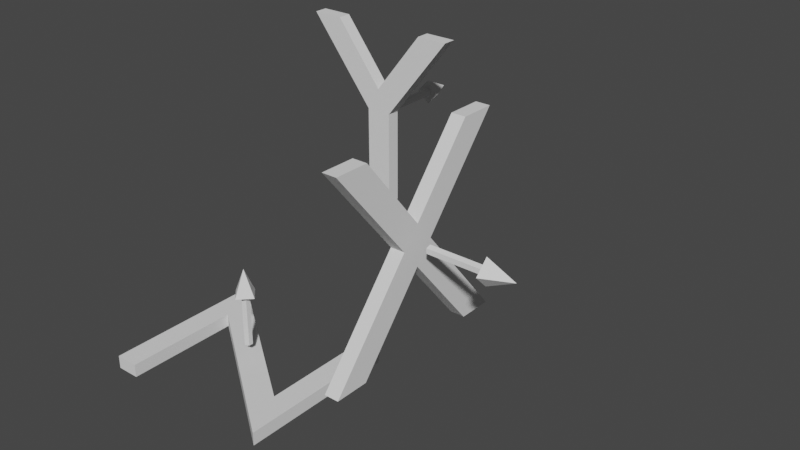 # Source: axis.blend  (saved by Blender 2.90.8; exported with 4.5.12 LTS)
import bpy
from mathutils import Matrix  # noqa: F401  (used for matrix-valued properties, if any)

bpy.ops.wm.read_factory_settings(use_empty=True)
scene = bpy.context.scene
scene.name = 'Scene'

# ---- collections
col_collection = bpy.data.collections.new('Collection'); scene.collection.children.link(col_collection)
col_mesh = bpy.data.collections.new('Mesh'); scene.collection.children.link(col_mesh)
col_rig = bpy.data.collections.new('Rig'); scene.collection.children.link(col_rig)
col_extras = bpy.data.collections.new('Extras'); scene.collection.children.link(col_extras)

# ---- world
world_world = bpy.data.worlds.new('World'); scene.world = world_world
world_world.use_nodes = True; world_world.node_tree.nodes.clear()
_N = world_world.node_tree.nodes; _L = world_world.node_tree.links
n0 = _N.new('ShaderNodeOutputWorld'); n0.name = 'World Output'; n0.location = (300, 300)
n1 = _N.new('ShaderNodeBackground'); n1.name = 'Background'; n1.location = (10, 300)
n1.inputs[0].default_value = (0.05088, 0.05088, 0.05088, 1.0)
_L.new(n1.outputs[0], n0.inputs[0])
n0.is_active_output = True
world_world.color = (0.05088, 0.05088, 0.05088)
world_world.use_sun_shadow = False
world_world.sun_shadow_jitter_overblur = 0.0

# ---- meshes
me_text_003 = bpy.data.meshes.new('Text.003')
me_text_003.from_pydata([(0.71, -0.3315, 0.682), (0.71, -0.2135, 0.682), (0.71, -0.0005, 0.422), (0.71, 0.2135, 0.682), (0.71, 0.3325, 0.682), (0.71, 0.0595, 0.353), (0.71, 0.3535, 0.0), (0.71, 0.2345, 0.0), (0.71, -0.0005, 0.282), (0.71, -0.2325, 0.0), (0.71, -0.3505, 0.0), (0.71, -0.0595, 0.353), (0.76, -0.3315, 0.682), (0.76, -0.2135, 0.682), (0.76, -0.0005, 0.422), (0.76, 0.2135, 0.682), (0.76, 0.3325, 0.682), (0.76, 0.0595, 0.353), (0.76, 0.3535, 0.0), (0.76, 0.2345, 0.0), (0.76, -0.0005, 0.282), (0.76, -0.2325, 0.0), (0.76, -0.3505, 0.0), (0.76, -0.0595, 0.353), (0.253, -0.1265, -0.3417), (-0.341, 0.3075, -0.3417), (-0.341, -0.3075, -0.3417), (-0.253, -0.3075, -0.3417), (-0.253, 0.1265, -0.3417), (0.341, -0.3075, -0.3417), (0.341, 0.3075, -0.3417), (0.253, 0.3075, -0.3417), (0.253, -0.1265, -0.3917), (-0.341, 0.3075, -0.3917), (-0.341, -0.3075, -0.3917), (-0.253, -0.3075, -0.3917), (-0.253, 0.1265, -0.3917), (0.341, -0.3075, -0.3917), (0.341, 0.3075, -0.3917), (0.253, 0.3075, -0.3917), (-0.001001, 0.71, 0.447), (-0.184, 0.71, 0.682), (-0.302, 0.71, 0.682), (-0.049, 0.71, 0.361), (-0.049, 0.71, 0.0), (0.049, 0.71, 0.0), (0.049, 0.71, 0.36), (0.302, 0.71, 0.682), (0.184, 0.71, 0.682), (-0.001001, 0.76, 0.447), (-0.184, 0.76, 0.682), (-0.302, 0.76, 0.682), (-0.049, 0.76, 0.361), (-0.049, 0.76, 0.0), (0.049, 0.76, 0.0), (0.049, 0.76, 0.36), (0.302, 0.76, 0.682), (0.184, 0.76, 0.682), (0.8018, 0.015, 0.353), (1.014, 0.015, 0.353), (0.8018, 0.004635, 0.3387), (1.014, 0.004635, 0.3387), (0.8018, -0.01214, 0.3442), (1.014, -0.01214, 0.3442), (0.8018, -0.01214, 0.3618), (1.014, -0.01214, 0.3618), (0.8018, 0.004635, 0.3673), (1.014, 0.004635, 0.3673), (1.002, 0.047, 0.353), (1.002, -1.868e-09, 0.306), (1.002, -0.047, 0.353), (1.002, 7.467e-10, 0.4), (1.103, 1.863e-10, 0.353), (-0.015, 0.8018, 0.353), (-0.015, 1.014, 0.353), (-0.004635, 0.8018, 0.3387), (-0.004635, 1.014, 0.3387), (0.01214, 0.8018, 0.3442), (0.01214, 1.014, 0.3442), (0.01214, 0.8018, 0.3618), (0.01214, 1.014, 0.3618), (-0.004635, 0.8018, 0.3673), (-0.004635, 1.014, 0.3673), (-0.047, 1.002, 0.353), (0.0, 1.002, 0.306), (0.047, 1.002, 0.353), (0.0, 1.002, 0.4), (0.0, 1.103, 0.353), (-0.015, 0.0, -0.3008), (-0.015, -1.49e-08, -0.08837), (-0.004635, 0.01427, -0.3008), (-0.004635, 0.01427, -0.08837), (0.01214, 0.008817, -0.3008), (0.01214, 0.008817, -0.08837), (0.01214, -0.008817, -0.3008), (0.01214, -0.008817, -0.08837), (-0.004635, -0.01427, -0.3008), (-0.004635, -0.01427, -0.08837), (-0.047, -1.49e-08, -0.1004), (1.421e-14, 0.047, -0.1004), (0.047, -1.49e-08, -0.1004), (1.421e-14, -0.047, -0.1004), (1.421e-14, 0.0, 0.0)], [], [(5, 3, 4), (5, 2, 3), (2, 0, 1), (2, 11, 0), (5, 11, 2), (6, 11, 5), (6, 8, 11), (8, 10, 11), (6, 7, 8), (9, 10, 8), (17, 16, 15), (17, 15, 14), (14, 13, 12), (14, 12, 23), (17, 14, 23), (18, 17, 23), (18, 23, 20), (20, 23, 22), (18, 20, 19), (21, 20, 22), (9, 21, 22, 10), (4, 16, 17, 5), (6, 18, 19, 7), (0, 12, 13, 1), (2, 14, 15, 3), (5, 17, 18, 6), (7, 19, 20, 8), (1, 13, 14, 2), (8, 20, 21, 9), (3, 15, 16, 4), (11, 23, 12, 0), (10, 22, 23, 11), (31, 29, 30), (31, 24, 29), (24, 28, 29), (25, 28, 24), (25, 27, 28), (25, 26, 27), (39, 38, 37), (39, 37, 32), (32, 37, 36), (33, 32, 36), (33, 36, 35), (33, 35, 34), (31, 39, 32, 24), (26, 34, 35, 27), (27, 35, 36, 28), (28, 36, 37, 29), (29, 37, 38, 30), (25, 33, 34, 26), (30, 38, 39, 31), (24, 32, 33, 25), (43, 41, 42), (43, 40, 41), (40, 47, 48), (40, 46, 47), (43, 46, 40), (44, 46, 43), (44, 45, 46), (52, 51, 50), (52, 50, 49), (49, 57, 56), (49, 56, 55), (52, 49, 55), (53, 52, 55), (53, 55, 54), (44, 53, 54, 45), (42, 51, 52, 43), (47, 56, 57, 48), (45, 54, 55, 46), (40, 49, 50, 41), (43, 52, 53, 44), (48, 57, 49, 40), (41, 50, 51, 42), (46, 55, 56, 47), (58, 59, 61, 60), (60, 61, 63, 62), (62, 63, 65, 64), (64, 65, 67, 66), (66, 67, 59, 58), (58, 60, 62, 64, 66), (68, 72, 69), (69, 72, 70), (68, 69, 70, 71), (70, 72, 71), (71, 72, 68), (73, 74, 76, 75), (75, 76, 78, 77), (77, 78, 80, 79), (79, 80, 82, 81), (81, 82, 74, 73), (73, 75, 77, 79, 81), (83, 87, 84), (84, 87, 85), (83, 84, 85, 86), (85, 87, 86), (86, 87, 83), (88, 89, 91, 90), (90, 91, 93, 92), (92, 93, 95, 94), (94, 95, 97, 96), (96, 97, 89, 88), (88, 90, 92, 94, 96), (98, 102, 99), (99, 102, 100), (98, 99, 100, 101), (100, 102, 101), (101, 102, 98)])
_uv = me_text_003.uv_layers.new(name='UVMap')
_uv.uv.foreach_set('vector', [0.4545, 0.0, 0.2727, 0.0, 0.3636, 0.0, 0.4545, 0.0, 0.1818, 0.0, 0.2727, 0.0, 0.1818, 0.0, 0.0, 0.0, 0.09091, 0.0, 0.1818, 0.0, 1.0, 0.0, 0.0, 0.0, 0.4545, 0.0, 1.0, 0.0, 0.1818, 0.0, 0.5455, 0.0, 1.0, 0.0, 0.4545, 0.0, 0.5455, 0.0, 0.7273, 0.0, 1.0, 0.0, 0.7273, 0.0, 0.9091, 0.0, 1.0, 0.0, 0.5455, 0.0, 0.6364, 0.0, 0.7273, 0.0, 0.8182, 0.0, 0.9091, 0.0, 0.7273, 0.0, 0.4545, 0.0, 0.3636, 0.0, 0.2727, 0.0, 0.4545, 0.0, 0.2727, 0.0, 0.1818, 0.0, 0.1818, 0.0, 0.09091, 0.0, 0.0, 0.0, 0.1818, 0.0, 0.0, 0.0, 1.0, 0.0, 0.4545, 0.0, 0.1818, 0.0, 1.0, 0.0, 0.5455, 0.0, 0.4545, 0.0, 1.0, 0.0, 0.5455, 0.0, 1.0, 0.0, 0.7273, 0.0, 0.7273, 0.0, 1.0, 0.0, 0.9091, 0.0, 0.5455, 0.0, 0.7273, 0.0, 0.6364, 0.0, 0.8182, 0.0, 0.7273, 0.0, 0.9091, 0.0, 0.8182, 0.0, 0.8182, 0.0, 0.9091, 0.0, 0.9091, 0.0, 0.3636, 0.0, 0.3636, 0.0, 0.4545, 0.0, 0.4545, 0.0, 0.5455, 0.0, 0.5455, 0.0, 0.6364, 0.0, 0.6364, 0.0, 0.0, 0.0, 0.0, 0.0, 0.09091, 0.0, 0.09091, 0.0, 0.1818, 0.0, 0.1818, 0.0, 0.2727, 0.0, 0.2727, 0.0, 0.4545, 0.0, 0.4545, 0.0, 0.5455, 0.0, 0.5455, 0.0, 0.6364, 0.0, 0.6364, 0.0, 0.7273, 0.0, 0.7273, 0.0, 0.09091, 0.0, 0.09091, 0.0, 0.1818, 0.0, 0.1818, 0.0, 0.7273, 0.0, 0.7273, 0.0, 0.8182, 0.0, 0.8182, 0.0, 0.2727, 0.0, 0.2727, 0.0, 0.3636, 0.0, 0.3636, 0.0, 1.0, 0.0, 1.0, 0.0, 0.0, 0.0, 0.0, 0.0, 0.9091, 0.0, 0.9091, 0.0, 1.0, 0.0, 1.0, 0.0, 1.0, 0.0, 0.7143, 0.0, 0.8571, 0.0, 1.0, 0.0, 0.0, 0.0, 0.7143, 0.0, 0.0, 0.0, 0.5714, 0.0, 0.7143, 0.0, 0.1429, 0.0, 0.5714, 0.0, 0.0, 0.0, 0.1429, 0.0, 0.4286, 0.0, 0.5714, 0.0, 0.1429, 0.0, 0.2857, 0.0, 0.4286, 0.0, 1.0, 0.0, 0.8571, 0.0, 0.7143, 0.0, 1.0, 0.0, 0.7143, 0.0, 0.0, 0.0, 0.0, 0.0, 0.7143, 0.0, 0.5714, 0.0, 0.1429, 0.0, 0.0, 0.0, 0.5714, 0.0, 0.1429, 0.0, 0.5714, 0.0, 0.4286, 0.0, 0.1429, 0.0, 0.4286, 0.0, 0.2857, 0.0, 1.0, 0.0, 1.0, 0.0, 0.0, 0.0, 0.0, 0.0, 0.2857, 0.0, 0.2857, 0.0, 0.4286, 0.0, 0.4286, 0.0, 0.4286, 0.0, 0.4286, 0.0, 0.5714, 0.0, 0.5714, 0.0, 0.5714, 0.0, 0.5714, 0.0, 0.7143, 0.0, 0.7143, 0.0, 0.7143, 0.0, 0.7143, 0.0, 0.8571, 0.0, 0.8571, 0.0, 0.1429, 0.0, 0.1429, 0.0, 0.2857, 0.0, 0.2857, 0.0, 0.8571, 0.0, 0.8571, 0.0, 1.0, 0.0, 1.0, 0.0, 0.0, 0.0, 0.0, 0.0, 0.1429, 0.0, 0.1429, 0.0, 0.375, 0.0, 0.125, 0.0, 0.25, 0.0, 0.375, 0.0, 0.0, 0.0, 0.125, 0.0, 0.0, 0.0, 0.875, 0.0, 1.0, 0.0, 0.0, 0.0, 0.75, 0.0, 0.875, 0.0, 0.375, 0.0, 0.75, 0.0, 0.0, 0.0, 0.5, 0.0, 0.75, 0.0, 0.375, 0.0, 0.5, 0.0, 0.625, 0.0, 0.75, 0.0, 0.375, 0.0, 0.25, 0.0, 0.125, 0.0, 0.375, 0.0, 0.125, 0.0, 0.0, 0.0, 0.0, 0.0, 1.0, 0.0, 0.875, 0.0, 0.0, 0.0, 0.875, 0.0, 0.75, 0.0, 0.375, 0.0, 0.0, 0.0, 0.75, 0.0, 0.5, 0.0, 0.375, 0.0, 0.75, 0.0, 0.5, 0.0, 0.75, 0.0, 0.625, 0.0, 0.5, 0.0, 0.5, 0.0, 0.625, 0.0, 0.625, 0.0, 0.25, 0.0, 0.25, 0.0, 0.375, 0.0, 0.375, 0.0, 0.875, 0.0, 0.875, 0.0, 1.0, 0.0, 1.0, 0.0, 0.625, 0.0, 0.625, 0.0, 0.75, 0.0, 0.75, 0.0, 0.0, 0.0, 0.0, 0.0, 0.125, 0.0, 0.125, 0.0, 0.375, 0.0, 0.375, 0.0, 0.5, 0.0, 0.5, 0.0, 1.0, 0.0, 1.0, 0.0, 0.0, 0.0, 0.0, 0.0, 0.125, 0.0, 0.125, 0.0, 0.25, 0.0, 0.25, 0.0, 0.75, 0.0, 0.75, 0.0, 0.875, 0.0, 0.875, 0.0, 0.06967, 0.2449, 0.4803, 0.4153, 0.1824, 0.4999, 0.2172, 0.06295, 0.2172, 0.06295, 0.1824, 0.4999, 0.0001469, 0.2411, 0.4393, 0.1362, 0.4393, 0.1362, 0.0001469, 0.2411, 0.1817, 0.0001469, 0.4064, 0.3673, 0.4064, 0.3673, 0.1817, 0.0001469, 0.4803, 0.1054, 0.1877, 0.4472, 0.1877, 0.4472, 0.4803, 0.1054, 0.4803, 0.4153, 0.06967, 0.2449, 0.06967, 0.2449, 0.2172, 0.06295, 0.4393, 0.1362, 0.4064, 0.3673, 0.1877, 0.4472, 0.25, 0.49, 0.25, 0.25, 0.49, 0.25, 0.49, 0.25, 0.25, 0.25, 0.25, 0.01, 0.75, 0.49, 0.99, 0.25, 0.75, 0.01, 0.51, 0.25, 0.25, 0.01, 0.25, 0.25, 0.01, 0.25, 0.01, 0.25, 0.25, 0.25, 0.25, 0.49, 0.9197, 0.1362, 0.4806, 0.2411, 0.6622, 0.0001469, 0.8868, 0.3673, 0.8868, 0.3673, 0.6622, 0.0001469, 0.9607, 0.1054, 0.6681, 0.4472, 0.6681, 0.4472, 0.9607, 0.1054, 0.9607, 0.4153, 0.5501, 0.2449, 0.5501, 0.2449, 0.9607, 0.4153, 0.6628, 0.4999, 0.6977, 0.06294, 0.6977, 0.06294, 0.6628, 0.4999, 0.4806, 0.2411, 0.9197, 0.1362, 0.9197, 0.1362, 0.8868, 0.3673, 0.6681, 0.4472, 0.5501, 0.2449, 0.6977, 0.06294, 0.25, 0.49, 0.25, 0.25, 0.49, 0.25, 0.49, 0.25, 0.25, 0.25, 0.25, 0.01, 0.75, 0.49, 0.99, 0.25, 0.75, 0.01, 0.51, 0.25, 0.25, 0.01, 0.25, 0.25, 0.01, 0.25, 0.01, 0.25, 0.25, 0.25, 0.25, 0.49, 0.4393, 0.6362, 0.0001469, 0.7411, 0.1817, 0.5001, 0.4064, 0.8673, 0.4064, 0.8673, 0.1817, 0.5001, 0.4803, 0.6054, 0.1877, 0.9472, 0.1877, 0.9472, 0.4803, 0.6054, 0.4803, 0.9153, 0.06967, 0.7449, 0.06967, 0.7449, 0.4803, 0.9153, 0.1824, 0.9999, 0.2172, 0.5629, 0.2172, 0.5629, 0.1824, 0.9999, 0.0001469, 0.7411, 0.4393, 0.6362, 0.4393, 0.6362, 0.4064, 0.8673, 0.1877, 0.9472, 0.06967, 0.7449, 0.2172, 0.5629, 0.25, 0.49, 0.25, 0.25, 0.49, 0.25, 0.49, 0.25, 0.25, 0.25, 0.25, 0.01, 0.75, 0.49, 0.99, 0.25, 0.75, 0.01, 0.51, 0.25, 0.25, 0.01, 0.25, 0.25, 0.01, 0.25, 0.01, 0.25, 0.25, 0.25, 0.25, 0.49])
me_text_003.use_remesh_fix_poles = True
me_text_003.use_remesh_preserve_attributes = False
me_text_003.use_mirror_vertex_groups = False
me_text_003.update()

# ---- objects
ob_text_001 = bpy.data.objects.new('Text.001', me_text_003)

# ---- transforms, parenting, visibility, modifiers, constraints
ob_text_001.location = (0.0, 0.0, 0.0)
ob_text_001.lineart.crease_threshold = 0.0

# ---- collection membership
col_collection.objects.link(ob_text_001)

# ---- scene / render settings (as saved in the file)
scene.frame_start = 1; scene.frame_end = 250; scene.frame_set(1)
scene.render.engine = 'BLENDER_EEVEE_NEXT'
scene.cycles.use_denoising = False
scene.cycles.samples = 128
scene.cycles.sampling_pattern = 'TABULATED_SOBOL'
scene.cycles.use_adaptive_sampling = False
scene.cycles.use_light_tree = False
scene.view_settings.view_transform = 'Filmic'
bpy.context.view_layer.update()

# ---- added for rendering (the .blend has no active camera and no usable light): camera, sun
cam_auto = bpy.data.cameras.new('AutoCamera')
cam_auto.lens = 50.0
cam_auto.sensor_width = 36.0
cam_auto.clip_end = 1000.0
ob_auto_camera = bpy.data.objects.new('AutoCamera', cam_auto)
scene.collection.objects.link(ob_auto_camera)
ob_auto_camera.location = (2.52037, -2.19152, 1.85686)
ob_auto_camera.rotation_euler = (1.09748, -7.21219e-08, 0.694738)
scene.camera = ob_auto_camera
light_auto_sun = bpy.data.lights.new('AutoSun', 'SUN')
light_auto_sun.energy = 3.0
light_auto_sun.angle = 0.0523599
ob_auto_sun = bpy.data.objects.new('AutoSun', light_auto_sun)
scene.collection.objects.link(ob_auto_sun)
ob_auto_sun.rotation_euler = (0.872665, 0.174533, 0.523599)
bpy.context.view_layer.update()
